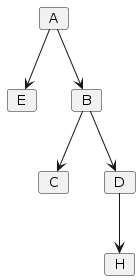

The diagram above was rendered by PlantUML. Its source (embedded in the PNG):
@startuml
card A{
}
card E {
}
card B {
}
card C {
}
card D{
}
card H {

}

A --> E
A --> B
B --> C
B --> D
D --> H
@enduml